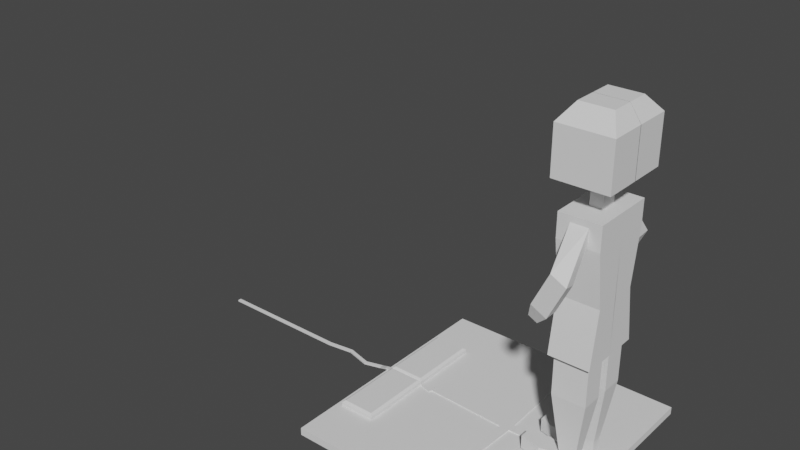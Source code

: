 # Source: design_a_computer_mouse_that_changes_based_on_your_location.blend  (saved by Blender 2.82.7; exported with 4.5.12 LTS)
import bpy
from mathutils import Matrix  # noqa: F401  (used for matrix-valued properties, if any)

bpy.ops.wm.read_factory_settings(use_empty=True)
scene = bpy.context.scene
scene.name = 'Scene'

# ---- collections
col_collection = bpy.data.collections.new('Collection'); scene.collection.children.link(col_collection)

# ---- world
world_world = bpy.data.worlds.new('World'); scene.world = world_world
world_world.color = (0.05088, 0.05088, 0.05088)
world_world.use_sun_shadow = False
world_world.sun_shadow_jitter_overblur = 0.0

# ---- meshes
me_cube_001 = bpy.data.meshes.new('Cube.001')
me_cube_001.from_pydata([(-1.0, -1.0, -1.0), (-0.9551, -0.0152, 1.388), (-1.0, 1.0, -1.0), (-0.9551, 0.0152, 1.388), (1.0, -1.0, -1.0), (-0.6587, -0.5932, 1.0), (1.0, 1.0, -1.0), (-0.6587, 0.5932, 1.0), (-1.0, -1.0, 1.0), (-1.0, 1.0, 1.0), (1.0, 1.0, 1.0), (1.0, -1.0, 1.0), (-0.9551, -0.0152, 1.782), (-0.9551, 0.0152, 1.782), (-0.6587, 0.5932, 1.957), (-0.6587, -0.5932, 1.957), (-0.9551, -0.5932, 1.0), (-0.9551, 0.5932, 1.0), (-0.9551, -0.5932, 1.957), (-0.9551, 0.5932, 1.957), (-1.012, -0.0152, 1.057), (-1.012, 0.0152, 1.057), (-1.012, -0.0152, 1.45), (-1.012, 0.0152, 1.45), (-1.081, 0.002985, 0.09987), (-1.081, 0.03339, 0.09987), (-1.081, 0.002985, 0.4935), (-1.081, 0.03339, 0.4935), (-1.22, -0.03794, 0.09987), (-1.22, -0.007532, 0.09987), (-1.22, -0.03794, 0.4935), (-1.22, -0.007532, 0.4935), (-1.637, -0.0152, 0.09987), (-1.637, 0.0152, 0.09987), (-1.637, -0.0152, 0.4935), (-1.637, 0.0152, 0.4935), (-1.422, 0.0146, 0.09987), (-1.422, 0.04501, 0.09987), (-1.422, 0.04501, 0.4935), (-1.422, 0.0146, 0.4935), (-1.0, 0.0, -1.0), (-1.0, 0.0, 1.0), (1.0, 0.0, -1.0), (0.2083, -0.7196, 1.0), (-0.9551, 0.0, 1.0), (-0.6587, 0.5231, 1.0), (-0.9551, 0.0, 1.957), (-0.6587, 0.0, 1.957), (-0.9551, 0.0, 1.388), (-0.9551, 0.0, 1.782), (-1.012, 9.313e-10, 1.057), (-1.012, 9.313e-10, 1.45), (-1.081, 0.01819, 0.09987), (-1.081, 0.01819, 0.4935), (-1.22, -0.02274, 0.09987), (-1.22, -0.02274, 0.4935), (-1.637, 4.657e-09, 0.09987), (-1.637, 4.657e-09, 0.4935), (-1.422, 0.0298, 0.4935), (-1.422, 0.0298, 0.09987), (-0.9776, -0.7966, 1.0), (-0.9776, 0.7966, 1.0), (1.0, 0.8785, 1.0), (0.133, 0.6927, 1.0), (0.2083, 0.7089, 1.0), (-0.9776, 0.0, 1.0), (1.0, 0.004842, 1.0), (1.0, -0.004842, 1.0), (1.0, 0.0, 0.9623), (-0.6587, -0.004842, 1.0), (-0.6587, 0.004842, 1.0), (-0.6587, 0.0, 1.038), (0.1594, 0.7966, 1.0), (0.1819, 0.7966, 1.0), (0.133, 0.7966, 1.0), (0.1837, -0.7966, 1.0), (0.1576, -0.7966, 1.0), (0.133, -0.7966, 1.0), (0.2083, -0.03766, 1.0), (0.2083, 0.03766, 1.0), (0.133, 0.03766, 1.0), (0.133, -0.03766, 1.0), (0.133, -0.7032, 1.0), (1.0, -0.892, 1.0), (-0.6587, -0.5308, 1.0), (0.9158, -0.8736, 1.0), (0.9158, 0.8605, 1.0), (0.9158, -0.03766, 1.0), (0.9158, 0.03766, 1.0), (0.9158, -0.9793, 1.0), (0.9158, 0.9793, 1.0), (-0.5504, -0.5544, 1.0), (-0.5504, 0.5463, 1.0), (-0.5504, -0.03766, 1.0), (-0.5504, 0.03766, 1.0), (-0.5504, -0.6197, 1.0), (-0.5504, 0.6197, 1.0), (0.9081, 0.8588, 1.0), (0.9081, -0.872, 1.0), (0.9081, 0.008252, 1.0), (0.9081, 0.9775, 1.0), (0.9081, -0.009804, 1.0), (0.9081, -0.9775, 1.0), (-0.5379, -0.1343, 1.0), (-0.5379, 0.1308, 1.0), (-0.5379, -0.009804, 1.0), (-0.5379, -0.1501, 1.0), (-0.5379, 0.008252, 1.0), (-0.5379, 0.1485, 1.0), (-0.6587, 0.5123, 1.0), (0.1832, 0.6909, 1.0), (0.1581, 0.6909, 1.0), (1.0, 0.8604, 1.0), (0.9158, 0.8434, 1.0), (-0.5504, 0.5357, 1.0), (0.9081, 0.8412, 1.0), (-0.5379, 0.1283, 1.0), (-0.6587, -0.5176, 1.0), (0.1581, -0.6984, 1.0), (0.1832, -0.6984, 1.0), (1.0, -0.8697, 1.0), (0.9158, -0.8526, 1.0), (-0.5504, -0.5414, 1.0), (0.9081, -0.8503, 1.0), (-0.5379, -0.1312, 1.0), (0.1837, -0.7966, 1.301), (0.2083, -0.7196, 1.301), (0.133, -0.7032, 1.301), (0.1581, -0.6984, 1.301), (0.1594, 0.7966, 1.301), (0.133, 0.6927, 1.301), (0.1832, 0.6909, 1.301), (0.2083, 0.7089, 1.301), (1.0, 0.004842, 1.301), (1.0, -0.004842, 1.301), (-0.6587, -0.004842, 1.301), (-0.6587, 0.004842, 1.301), (0.1819, 0.7966, 1.301), (0.1576, -0.7966, 1.301), (0.133, -0.03766, 1.301), (0.2083, -0.03766, 1.301), (0.2083, 0.03766, 1.301), (0.133, 0.03766, 1.301), (0.9158, -0.03766, 1.301), (0.9081, 0.008252, 1.301), (-0.5379, -0.009804, 1.301), (-0.5504, 0.03766, 1.301), (0.1581, 0.6909, 1.301), (0.1832, -0.6984, 1.301), (0.9081, -0.009804, 1.301), (0.9158, 0.03766, 1.301), (-0.5504, -0.03766, 1.301), (-0.5379, 0.008252, 1.301), (-0.6782, -0.01945, 2.493), (-0.9357, -0.01945, 2.493), (-0.9357, -0.5737, 2.493), (-0.6782, -0.5737, 2.493), (-0.6782, 0.5737, 2.493), (-0.9357, 0.5737, 2.493), (-0.9357, 0.01945, 2.493), (-0.6782, 0.01945, 2.493), (-2.745, 4.657e-09, 0.09987), (-2.745, 0.0152, 0.09987), (-2.745, 4.657e-09, 0.4935), (-2.745, 0.0152, 0.4935), (-2.745, -0.0152, 0.4935), (-2.745, -0.0152, 0.09987)], [], [(40, 41, 9, 2), (2, 9, 10, 6), (113, 88, 66, 112), (4, 11, 8, 0), (40, 42, 4, 0), (16, 5, 15, 18), (65, 61, 9, 41), (17, 7, 96, 108, 72, 74, 61), (6, 10, 62, 112, 66, 68, 42), (5, 16, 60, 77, 76, 106, 95), (153, 154, 155, 156), (7, 17, 19, 14), (5, 84, 117, 69, 71, 47, 15), (1, 12, 22, 20), (48, 3, 17, 44), (49, 12, 18, 46), (12, 1, 16, 18), (3, 13, 19, 17), (23, 21, 25, 27), (48, 1, 20, 50), (13, 3, 21, 23), (49, 13, 23, 51), (24, 26, 30, 28), (51, 23, 27, 53), (20, 22, 26, 24), (50, 20, 24, 52), (59, 36, 32, 56), (52, 24, 28, 54), (27, 25, 29, 31), (53, 27, 31, 55), (34, 57, 163, 165), (38, 37, 33, 35), (58, 38, 35, 57), (36, 39, 34, 32), (28, 30, 39, 36), (55, 31, 38, 58), (31, 29, 37, 38), (54, 28, 36, 59), (29, 54, 59, 37), (30, 55, 58, 39), (39, 58, 57, 34), (32, 34, 165, 166), (26, 53, 55, 30), (25, 52, 54, 29), (37, 59, 56, 33), (21, 50, 52, 25), (22, 51, 53, 26), (12, 49, 51, 22), (3, 48, 50, 21), (13, 49, 46, 19), (1, 48, 44, 16), (116, 107, 80, 111), (157, 158, 159, 160), (103, 106, 76, 82), (60, 65, 41, 8), (2, 6, 42, 40), (42, 68, 67, 120, 83, 11, 4), (0, 8, 41, 40), (16, 44, 65, 60), (61, 74, 73, 100, 90, 10, 9), (76, 75, 125, 138), (71, 70, 109, 45, 7, 14, 47), (75, 77, 60, 8, 11, 89, 102), (44, 17, 61, 65), (66, 67, 68), (69, 70, 71), (72, 73, 74), (75, 76, 77), (82, 76, 138, 127), (72, 63, 130, 129), (101, 87, 143, 149), (119, 78, 140, 148), (107, 94, 146, 152), (85, 89, 11, 83), (108, 104, 63, 72), (90, 86, 62, 10), (121, 85, 83, 120), (111, 80, 142, 147), (124, 103, 82, 118), (123, 98, 85, 121), (100, 97, 86, 90), (98, 102, 89, 85), (73, 72, 129, 137), (115, 99, 88, 113), (117, 84, 91, 122), (7, 45, 92, 96), (69, 93, 151, 135), (84, 5, 95, 91), (109, 70, 94, 114), (110, 79, 99, 115), (64, 73, 137, 132), (43, 75, 102, 98), (73, 64, 97, 100), (119, 43, 98, 123), (122, 91, 103, 124), (96, 92, 104, 108), (78, 101, 149, 140), (91, 95, 106, 103), (114, 94, 107, 116), (92, 114, 116, 104), (64, 110, 115, 97), (45, 109, 114, 92), (97, 115, 113, 86), (94, 70, 136, 146), (104, 116, 111, 63), (86, 113, 112, 62), (93, 122, 124, 105), (78, 119, 123, 101), (69, 117, 122, 93), (101, 123, 121, 87), (105, 124, 118, 81), (87, 121, 120, 67), (118, 82, 127, 128), (131, 132, 130, 147), (140, 141, 142, 139), (143, 134, 133, 150), (145, 139, 142, 152), (132, 137, 129, 130), (148, 140, 139, 128), (125, 126, 127, 138), (149, 143, 150, 144), (135, 151, 146, 136), (140, 149, 144, 141), (151, 145, 152, 146), (141, 131, 147, 142), (126, 148, 128, 127), (66, 88, 150, 133), (110, 64, 132, 131), (75, 43, 126, 125), (79, 110, 131, 141), (63, 111, 147, 130), (81, 118, 128, 139), (67, 66, 133, 134), (43, 119, 148, 126), (93, 105, 145, 151), (87, 67, 134, 143), (99, 79, 141, 144), (80, 107, 152, 142), (70, 69, 135, 136), (88, 99, 144, 150), (105, 81, 139, 145), (47, 46, 154, 153), (46, 18, 155, 154), (18, 15, 156, 155), (15, 47, 153, 156), (14, 19, 158, 157), (19, 46, 159, 158), (46, 47, 160, 159), (47, 14, 157, 160), (161, 166, 165, 163), (162, 161, 163, 164), (33, 56, 161, 162), (35, 33, 162, 164), (57, 35, 164, 163), (56, 32, 166, 161)])
_uv = me_cube_001.uv_layers.new(name='UVMap')
_uv.uv.foreach_set('vector', [0.375, 0.125, 0.625, 0.125, 0.625, 0.25, 0.375, 0.25, 0.375, 0.25, 0.625, 0.25, 0.625, 0.5, 0.375, 0.5, 0.6262, 0.5184, 0.6262, 0.6202, 0.625, 0.6203, 0.625, 0.5174, 0.375, 0.75, 0.625, 0.75, 0.625, 1.0, 0.375, 1.0, 0.125, 0.625, 0.375, 0.625, 0.375, 0.75, 0.125, 0.75, 0.8511, 0.7261, 0.6489, 0.7261, 0.6489, 0.7261, 0.8511, 0.7261, 0.8631, 0.625, 0.8631, 0.5119, 0.875, 0.5, 0.875, 0.625, 0.8511, 0.5239, 0.6489, 0.5239, 0.6473, 0.5223, 0.6471, 0.5221, 0.6375, 0.5125, 0.6444, 0.5119, 0.8631, 0.5119, 0.375, 0.5, 0.625, 0.5, 0.625, 0.5152, 0.625, 0.5174, 0.625, 0.6203, 0.6203, 0.625, 0.375, 0.625, 0.6489, 0.7261, 0.8511, 0.7261, 0.8631, 0.7381, 0.6444, 0.7381, 0.6375, 0.7375, 0.6471, 0.7279, 0.6473, 0.7277, 0.6622, 0.6283, 0.8378, 0.6283, 0.8378, 0.7228, 0.6622, 0.7228, 0.6489, 0.5239, 0.8511, 0.5239, 0.8511, 0.5239, 0.6489, 0.5239, 0.6489, 0.7261, 0.6489, 0.7155, 0.6489, 0.7134, 0.6489, 0.6314, 0.6489, 0.625, 0.6489, 0.625, 0.6489, 0.7261, 0.8511, 0.66, 0.8511, 0.66, 0.8511, 0.66, 0.8511, 0.66, 0.8511, 0.625, 0.8511, 0.59, 0.8511, 0.5239, 0.8511, 0.625, 0.8511, 0.625, 0.8511, 0.66, 0.8511, 0.7261, 0.8511, 0.625, 0.8511, 0.66, 0.8511, 0.66, 0.8511, 0.7261, 0.8511, 0.7261, 0.8511, 0.59, 0.8511, 0.59, 0.8511, 0.5239, 0.8511, 0.5239, 0.8511, 0.59, 0.8511, 0.59, 0.8511, 0.59, 0.8511, 0.59, 0.8511, 0.625, 0.8511, 0.66, 0.8511, 0.66, 0.8511, 0.625, 0.8511, 0.59, 0.8511, 0.59, 0.8511, 0.59, 0.8511, 0.59, 0.8511, 0.625, 0.8511, 0.59, 0.8511, 0.59, 0.8511, 0.625, 0.8511, 0.66, 0.8511, 0.66, 0.8511, 0.66, 0.8511, 0.66, 0.8511, 0.625, 0.8511, 0.59, 0.8511, 0.59, 0.8511, 0.625, 0.8511, 0.66, 0.8511, 0.66, 0.8511, 0.66, 0.8511, 0.66, 0.8511, 0.625, 0.8511, 0.66, 0.8511, 0.66, 0.8511, 0.625, 0.8511, 0.625, 0.8511, 0.66, 0.8511, 0.66, 0.8511, 0.625, 0.8511, 0.625, 0.8511, 0.66, 0.8511, 0.66, 0.8511, 0.625, 0.8511, 0.59, 0.8511, 0.59, 0.8511, 0.59, 0.8511, 0.59, 0.8511, 0.625, 0.8511, 0.59, 0.8511, 0.59, 0.8511, 0.625, 0.8511, 0.66, 0.8511, 0.625, 0.8511, 0.625, 0.8511, 0.66, 0.8511, 0.59, 0.8511, 0.59, 0.8511, 0.59, 0.8511, 0.59, 0.8511, 0.625, 0.8511, 0.59, 0.8511, 0.59, 0.8511, 0.625, 0.8511, 0.66, 0.8511, 0.66, 0.8511, 0.66, 0.8511, 0.66, 0.8511, 0.66, 0.8511, 0.66, 0.8511, 0.66, 0.8511, 0.66, 0.8511, 0.625, 0.8511, 0.59, 0.8511, 0.59, 0.8511, 0.625, 0.8511, 0.59, 0.8511, 0.59, 0.8511, 0.59, 0.8511, 0.59, 0.8511, 0.625, 0.8511, 0.66, 0.8511, 0.66, 0.8511, 0.625, 0.8511, 0.59, 0.8511, 0.625, 0.8511, 0.625, 0.8511, 0.59, 0.8511, 0.66, 0.8511, 0.625, 0.8511, 0.625, 0.8511, 0.66, 0.8511, 0.66, 0.8511, 0.625, 0.8511, 0.625, 0.8511, 0.66, 0.8511, 0.66, 0.8511, 0.66, 0.8511, 0.66, 0.8511, 0.66, 0.8511, 0.66, 0.8511, 0.625, 0.8511, 0.625, 0.8511, 0.66, 0.8511, 0.59, 0.8511, 0.625, 0.8511, 0.625, 0.8511, 0.59, 0.8511, 0.59, 0.8511, 0.625, 0.8511, 0.625, 0.8511, 0.59, 0.8511, 0.59, 0.8511, 0.625, 0.8511, 0.625, 0.8511, 0.59, 0.8511, 0.66, 0.8511, 0.625, 0.8511, 0.625, 0.8511, 0.66, 0.8511, 0.66, 0.8511, 0.625, 0.8511, 0.625, 0.8511, 0.66, 0.8511, 0.59, 0.8511, 0.625, 0.8511, 0.625, 0.8511, 0.59, 0.8511, 0.59, 0.8511, 0.625, 0.8511, 0.625, 0.8511, 0.5239, 0.8511, 0.66, 0.8511, 0.625, 0.8511, 0.625, 0.8511, 0.7261, 0.6471, 0.5361, 0.6471, 0.6187, 0.6375, 0.6195, 0.6375, 0.5279, 0.6622, 0.5272, 0.8378, 0.5272, 0.8378, 0.6217, 0.6622, 0.6217, 0.6471, 0.717, 0.6471, 0.7279, 0.6375, 0.7375, 0.6375, 0.7255, 0.8631, 0.7381, 0.8631, 0.625, 0.875, 0.625, 0.875, 0.75, 0.125, 0.5, 0.375, 0.5, 0.375, 0.625, 0.125, 0.625, 0.375, 0.625, 0.6203, 0.625, 0.625, 0.6297, 0.625, 0.7338, 0.625, 0.7365, 0.625, 0.75, 0.375, 0.75, 0.375, 0.0, 0.625, 0.0, 0.625, 0.125, 0.375, 0.125, 0.8511, 0.7261, 0.8511, 0.625, 0.8631, 0.625, 0.8631, 0.7381, 0.8631, 0.5119, 0.6444, 0.5119, 0.6364, 0.5114, 0.6263, 0.5013, 0.6262, 0.5012, 0.625, 0.5, 0.875, 0.5, 0.6375, 0.7371, 0.6364, 0.7386, 0.6364, 0.7386, 0.6375, 0.7371, 0.6489, 0.625, 0.6489, 0.6186, 0.6489, 0.5376, 0.6489, 0.5358, 0.6489, 0.5239, 0.6489, 0.5239, 0.6489, 0.625, 0.6364, 0.7386, 0.6444, 0.7381, 0.8631, 0.7381, 0.875, 0.75, 0.625, 0.75, 0.6262, 0.7488, 0.6263, 0.7487, 0.8511, 0.625, 0.8511, 0.5239, 0.8631, 0.5119, 0.8631, 0.625, 0.625, 0.6203, 0.625, 0.6301, 0.6203, 0.625, 0.6489, 0.6314, 0.6489, 0.6192, 0.6489, 0.625, 0.6375, 0.5125, 0.6364, 0.5109, 0.6444, 0.5119, 0.6364, 0.7386, 0.6375, 0.7371, 0.6444, 0.7381, 0.6375, 0.7255, 0.6375, 0.7375, 0.6375, 0.7375, 0.6375, 0.7255, 0.6375, 0.5125, 0.6375, 0.526, 0.6375, 0.526, 0.6375, 0.5125, 0.6263, 0.6298, 0.6262, 0.6298, 0.6262, 0.6298, 0.6263, 0.6298, 0.6364, 0.724, 0.6364, 0.6302, 0.6364, 0.6302, 0.6364, 0.724, 0.6471, 0.6187, 0.6473, 0.6187, 0.6473, 0.6187, 0.6471, 0.6187, 0.6262, 0.7354, 0.6262, 0.7488, 0.625, 0.75, 0.625, 0.7365, 0.6471, 0.5221, 0.6471, 0.5343, 0.6375, 0.526, 0.6375, 0.5125, 0.6262, 0.5012, 0.6262, 0.5162, 0.625, 0.5152, 0.625, 0.5, 0.6262, 0.7328, 0.6262, 0.7354, 0.625, 0.7365, 0.625, 0.7338, 0.6375, 0.5279, 0.6375, 0.6195, 0.6375, 0.6195, 0.6375, 0.5279, 0.6471, 0.7149, 0.6471, 0.717, 0.6375, 0.7255, 0.6375, 0.7231, 0.6263, 0.7327, 0.6263, 0.7353, 0.6262, 0.7354, 0.6262, 0.7328, 0.6263, 0.5013, 0.6263, 0.5163, 0.6262, 0.5162, 0.6262, 0.5012, 0.6263, 0.7353, 0.6263, 0.7487, 0.6262, 0.7488, 0.6262, 0.7354, 0.6364, 0.5109, 0.6375, 0.5125, 0.6375, 0.5125, 0.6364, 0.5109, 0.6263, 0.5185, 0.6263, 0.6202, 0.6262, 0.6202, 0.6262, 0.5184, 0.6489, 0.7134, 0.6489, 0.7155, 0.6473, 0.7169, 0.6473, 0.7147, 0.6489, 0.5239, 0.6489, 0.5358, 0.6473, 0.5345, 0.6473, 0.5223, 0.6489, 0.6314, 0.6473, 0.6313, 0.6473, 0.6313, 0.6489, 0.6314, 0.6489, 0.7155, 0.6489, 0.7261, 0.6473, 0.7277, 0.6473, 0.7169, 0.6489, 0.5376, 0.6489, 0.6186, 0.6473, 0.6187, 0.6473, 0.5362, 0.6364, 0.5271, 0.6364, 0.6198, 0.6263, 0.6202, 0.6263, 0.5185, 0.6364, 0.5251, 0.6364, 0.5114, 0.6364, 0.5114, 0.6364, 0.5251, 0.6364, 0.7264, 0.6364, 0.7386, 0.6263, 0.7487, 0.6263, 0.7353, 0.6364, 0.5114, 0.6364, 0.5251, 0.6263, 0.5163, 0.6263, 0.5013, 0.6364, 0.724, 0.6364, 0.7264, 0.6263, 0.7353, 0.6263, 0.7327, 0.6473, 0.7147, 0.6473, 0.7169, 0.6471, 0.717, 0.6471, 0.7149, 0.6473, 0.5223, 0.6473, 0.5345, 0.6471, 0.5343, 0.6471, 0.5221, 0.6364, 0.6302, 0.6263, 0.6298, 0.6263, 0.6298, 0.6364, 0.6302, 0.6473, 0.7169, 0.6473, 0.7277, 0.6471, 0.7279, 0.6471, 0.717, 0.6473, 0.5362, 0.6473, 0.6187, 0.6471, 0.6187, 0.6471, 0.5361, 0.6473, 0.5345, 0.6473, 0.5362, 0.6471, 0.5361, 0.6471, 0.5343, 0.6364, 0.5251, 0.6364, 0.5271, 0.6263, 0.5185, 0.6263, 0.5163, 0.6489, 0.5358, 0.6489, 0.5376, 0.6473, 0.5362, 0.6473, 0.5345, 0.6263, 0.5163, 0.6263, 0.5185, 0.6262, 0.5184, 0.6262, 0.5162, 0.6473, 0.6187, 0.6489, 0.6186, 0.6489, 0.6186, 0.6473, 0.6187, 0.6471, 0.5343, 0.6471, 0.5361, 0.6375, 0.5279, 0.6375, 0.526, 0.6262, 0.5162, 0.6262, 0.5184, 0.625, 0.5174, 0.625, 0.5152, 0.6473, 0.6313, 0.6473, 0.7147, 0.6471, 0.7149, 0.6471, 0.6313, 0.6364, 0.6302, 0.6364, 0.724, 0.6263, 0.7327, 0.6263, 0.6298, 0.6489, 0.6314, 0.6489, 0.7134, 0.6473, 0.7147, 0.6473, 0.6313, 0.6263, 0.6298, 0.6263, 0.7327, 0.6262, 0.7328, 0.6262, 0.6298, 0.6471, 0.6313, 0.6471, 0.7149, 0.6375, 0.7231, 0.6375, 0.6305, 0.6262, 0.6298, 0.6262, 0.7328, 0.625, 0.7338, 0.625, 0.6297, 0.6375, 0.7231, 0.6375, 0.7255, 0.6375, 0.7255, 0.6375, 0.7231, 0.6364, 0.5271, 0.6364, 0.5251, 0.6375, 0.526, 0.6375, 0.5279, 0.6364, 0.6302, 0.6364, 0.6198, 0.6375, 0.6195, 0.6375, 0.6305, 0.6262, 0.6298, 0.625, 0.6297, 0.625, 0.6203, 0.6262, 0.6202, 0.6471, 0.6313, 0.6375, 0.6305, 0.6375, 0.6195, 0.6471, 0.6187, 0.6364, 0.5251, 0.6364, 0.5114, 0.6375, 0.5125, 0.6375, 0.526, 0.6364, 0.724, 0.6364, 0.6302, 0.6375, 0.6305, 0.6375, 0.7231, 0.6364, 0.7386, 0.6364, 0.7264, 0.6375, 0.7255, 0.6375, 0.7375, 0.6263, 0.6298, 0.6262, 0.6298, 0.6262, 0.6202, 0.6263, 0.6202, 0.6489, 0.6314, 0.6473, 0.6313, 0.6473, 0.6187, 0.6489, 0.6186, 0.6364, 0.6302, 0.6263, 0.6298, 0.6263, 0.6202, 0.6364, 0.6198, 0.6473, 0.6313, 0.6471, 0.6313, 0.6471, 0.6187, 0.6473, 0.6187, 0.6364, 0.6198, 0.6364, 0.5271, 0.6375, 0.5279, 0.6375, 0.6195, 0.6364, 0.7264, 0.6364, 0.724, 0.6375, 0.7231, 0.6375, 0.7255, 0.625, 0.6203, 0.6262, 0.6202, 0.6262, 0.6202, 0.625, 0.6203, 0.6364, 0.5271, 0.6364, 0.5251, 0.6364, 0.5251, 0.6364, 0.5271, 0.6364, 0.7386, 0.6364, 0.7264, 0.6364, 0.7264, 0.6364, 0.7386, 0.6364, 0.6198, 0.6364, 0.5271, 0.6364, 0.5271, 0.6364, 0.6198, 0.6375, 0.526, 0.6375, 0.5279, 0.6375, 0.5279, 0.6375, 0.526, 0.6375, 0.6305, 0.6375, 0.7231, 0.6375, 0.7231, 0.6375, 0.6305, 0.625, 0.6301, 0.625, 0.6203, 0.625, 0.6203, 0.625, 0.6301, 0.6364, 0.7264, 0.6364, 0.724, 0.6364, 0.724, 0.6364, 0.7264, 0.6473, 0.6313, 0.6471, 0.6313, 0.6471, 0.6313, 0.6473, 0.6313, 0.6262, 0.6298, 0.625, 0.6297, 0.625, 0.6297, 0.6262, 0.6298, 0.6263, 0.6202, 0.6364, 0.6198, 0.6364, 0.6198, 0.6263, 0.6202, 0.6375, 0.6195, 0.6471, 0.6187, 0.6471, 0.6187, 0.6375, 0.6195, 0.6489, 0.6192, 0.6489, 0.6314, 0.6489, 0.6314, 0.6489, 0.6192, 0.6262, 0.6202, 0.6263, 0.6202, 0.6263, 0.6202, 0.6262, 0.6202, 0.6471, 0.6313, 0.6375, 0.6305, 0.6375, 0.6305, 0.6471, 0.6313, 0.6489, 0.625, 0.8511, 0.625, 0.8378, 0.6283, 0.6622, 0.6283, 0.8511, 0.625, 0.8511, 0.7261, 0.8378, 0.7228, 0.8378, 0.6283, 0.8511, 0.7261, 0.6489, 0.7261, 0.6622, 0.7228, 0.8378, 0.7228, 0.6489, 0.7261, 0.6489, 0.625, 0.6622, 0.6283, 0.6622, 0.7228, 0.6489, 0.5239, 0.8511, 0.5239, 0.8378, 0.5272, 0.6622, 0.5272, 0.8511, 0.5239, 0.8511, 0.625, 0.8378, 0.6217, 0.8378, 0.5272, 0.8511, 0.625, 0.6489, 0.625, 0.6622, 0.6217, 0.8378, 0.6217, 0.6489, 0.625, 0.6489, 0.5239, 0.6622, 0.5272, 0.6622, 0.6217, 0.8511, 0.625, 0.8511, 0.66, 0.8511, 0.66, 0.8511, 0.625, 0.8511, 0.59, 0.8511, 0.625, 0.8511, 0.625, 0.8511, 0.59, 0.8511, 0.59, 0.8511, 0.625, 0.8511, 0.625, 0.8511, 0.59, 0.8511, 0.59, 0.8511, 0.59, 0.8511, 0.59, 0.8511, 0.59, 0.8511, 0.625, 0.8511, 0.59, 0.8511, 0.59, 0.8511, 0.625, 0.8511, 0.625, 0.8511, 0.66, 0.8511, 0.66, 0.8511, 0.625])
me_cube_001.use_remesh_fix_poles = True
me_cube_001.use_remesh_preserve_attributes = False
me_cube_001.use_mirror_vertex_groups = False
me_cube_001.update()
me_cube_002 = bpy.data.meshes.new('Cube.002')
me_cube_002.from_pydata([(-1.0, -1.0, -3.145), (-0.3058, -0.2612, 1.0), (1.0, -1.0, -3.145), (0.3058, -0.2612, 1.0), (-1.0, 0.0, -3.145), (-0.3058, 0.002093, 1.0), (1.0, 0.0, -3.145), (0.3058, 0.002093, 1.0), (-0.8319, -0.1681, -3.145), (0.8319, -0.1681, -3.145), (0.8319, -0.8319, -3.145), (-0.8319, -0.8319, -3.145), (0.8319, -0.1681, -3.145), (-0.8319, -0.1681, -3.145), (-0.8319, -0.8319, -3.145), (0.8319, -0.8319, -3.145), (0.8319, -0.1681, -4.411), (-0.8319, -0.1681, -4.411), (-0.8319, -0.8319, -4.411), (0.8319, -0.8319, -4.411), (-1.0, -1.0, 0.2536), (1.0, -1.0, 0.2536), (1.0, 0.0, 0.2536), (-1.0, 0.0, 0.2536), (1.0, -0.7463, -1.436), (1.0, 0.005497, -1.436), (-1.0, 0.005497, -1.436), (-1.0, -0.7463, -1.436), (0.4223, -1.0, 0.436), (0.4223, -1.0, 0.8176), (-0.4223, -1.0, 0.8176), (-0.4223, -1.0, 0.436), (0.546, -1.963, -0.3833), (0.4793, -1.592, -0.4654), (-0.2736, -1.592, -0.226), (-0.2069, -1.963, -0.144), (-0.2624, -1.947, -1.426), (-0.2323, -1.568, -1.388), (-0.9852, -1.568, -1.149), (-1.015, -1.947, -1.186), (1.0, 0.0, 1.0), (1.0, -1.0, 1.0), (-1.0, -1.0, 1.0), (-1.0, 0.0, 1.0), (-0.3058, 0.002093, 1.605), (0.3058, 0.002093, 1.605), (0.3058, -0.2612, 1.605), (-0.3058, -0.2612, 1.605), (-1.323, 0.00808, 1.861), (1.323, 0.00808, 1.861), (1.323, -1.13, 1.861), (-1.323, -1.13, 1.861), (-1.323, 0.00808, 3.301), (1.323, 0.00808, 3.301), (1.323, -1.13, 3.301), (-1.323, -1.13, 3.301), (-0.7954, 0.003169, 3.781), (0.7954, 0.003169, 3.781), (0.7954, -0.6816, 3.781), (-0.7954, -0.6816, 3.781), (-0.3873, -0.3455, -6.359), (-0.3873, -0.6545, -6.359), (0.3873, -0.6545, -6.359), (0.3873, -0.3455, -6.359), (-0.3873, -0.3455, -6.784), (-0.3873, -0.6545, -6.784), (0.3873, -0.6545, -6.784), (0.3873, -0.3455, -6.784), (-1.305, -0.1897, -6.359), (-1.305, -0.8103, -6.359), (-1.305, -0.1897, -6.784), (-1.305, -0.8103, -6.784), (-2.348, -0.3455, -6.359), (-2.348, -0.6545, -6.359), (-2.348, -0.3455, -6.784), (-2.348, -0.6545, -6.784), (-0.8308, -1.779, -1.765), (-0.8136, -1.563, -1.744), (-1.243, -1.563, -1.608), (-1.26, -1.779, -1.629)], [], [(22, 40, 41, 21), (20, 27, 24, 21), (30, 31, 34, 35), (8, 9, 12, 13), (20, 42, 43, 23), (5, 1, 47, 44), (6, 2, 10, 9), (4, 6, 9, 8), (0, 4, 8, 11), (2, 0, 11, 10), (13, 12, 16, 17), (11, 8, 13, 14), (9, 10, 15, 12), (10, 11, 14, 15), (18, 17, 60, 61), (14, 13, 17, 18), (12, 15, 19, 16), (27, 20, 23, 26), (25, 22, 21, 24), (15, 14, 18, 19), (6, 25, 24, 2), (0, 27, 26, 4), (27, 0, 2, 24), (21, 41, 29, 28), (41, 42, 30, 29), (42, 20, 31, 30), (20, 21, 28, 31), (32, 35, 39, 36), (31, 28, 33, 34), (29, 30, 35, 32), (28, 29, 32, 33), (38, 37, 77, 78), (33, 32, 36, 37), (35, 34, 38, 39), (34, 33, 37, 38), (7, 3, 41, 40), (1, 5, 43, 42), (3, 1, 42, 41), (47, 46, 50, 51), (7, 5, 44, 45), (1, 3, 46, 47), (3, 7, 45, 46), (50, 49, 53, 54), (46, 45, 49, 50), (44, 47, 51, 48), (45, 44, 48, 49), (52, 55, 59, 56), (48, 51, 55, 52), (49, 48, 52, 53), (51, 50, 54, 55), (57, 56, 59, 58), (53, 52, 56, 57), (55, 54, 58, 59), (54, 53, 57, 58), (60, 63, 67, 64), (17, 16, 63, 60), (16, 19, 62, 63), (19, 18, 61, 62), (64, 67, 66, 65), (64, 65, 71, 70), (62, 61, 65, 66), (63, 62, 66, 67), (71, 69, 73, 75), (60, 64, 70, 68), (61, 60, 68, 69), (65, 61, 69, 71), (73, 72, 74, 75), (70, 71, 75, 74), (68, 70, 74, 72), (69, 68, 72, 73), (77, 76, 79, 78), (36, 39, 79, 76), (37, 36, 76, 77), (39, 38, 78, 79)])
_uv = me_cube_002.uv_layers.new(name='UVMap')
_uv.uv.foreach_set('vector', [0.58, 0.625, 0.625, 0.625, 0.625, 0.75, 0.58, 0.75, 0.58, 1.0, 0.4781, 1.0, 0.4781, 0.75, 0.58, 0.75, 0.614, 0.9772, 0.591, 0.9772, 0.591, 0.9772, 0.614, 0.9772, 0.146, 0.646, 0.354, 0.646, 0.354, 0.646, 0.146, 0.646, 0.58, 0.0, 0.625, 0.0, 0.625, 0.125, 0.58, 0.125, 0.7882, 0.625, 0.7882, 0.6632, 0.7882, 0.6632, 0.7882, 0.625, 0.375, 0.625, 0.375, 0.75, 0.354, 0.729, 0.354, 0.646, 0.125, 0.625, 0.375, 0.625, 0.354, 0.646, 0.146, 0.646, 0.125, 0.75, 0.125, 0.625, 0.146, 0.646, 0.146, 0.729, 0.375, 0.75, 0.125, 0.75, 0.146, 0.729, 0.354, 0.729, 0.146, 0.646, 0.354, 0.646, 0.354, 0.646, 0.146, 0.646, 0.146, 0.729, 0.146, 0.646, 0.146, 0.646, 0.146, 0.729, 0.354, 0.646, 0.354, 0.729, 0.354, 0.729, 0.354, 0.646, 0.354, 0.729, 0.146, 0.729, 0.146, 0.729, 0.354, 0.729, 0.146, 0.729, 0.146, 0.646, 0.146, 0.646, 0.146, 0.729, 0.146, 0.729, 0.146, 0.646, 0.146, 0.646, 0.146, 0.729, 0.354, 0.646, 0.354, 0.729, 0.354, 0.729, 0.354, 0.646, 0.4781, 0.0, 0.58, 0.0, 0.58, 0.125, 0.4781, 0.125, 0.4781, 0.625, 0.58, 0.625, 0.58, 0.75, 0.4781, 0.75, 0.354, 0.729, 0.146, 0.729, 0.146, 0.729, 0.354, 0.729, 0.375, 0.625, 0.4781, 0.625, 0.4781, 0.75, 0.375, 0.75, 0.375, 0.0, 0.4781, 0.0, 0.4781, 0.125, 0.375, 0.125, 0.4781, 1.0, 0.375, 1.0, 0.375, 0.75, 0.4781, 0.75, 0.58, 0.75, 0.625, 0.75, 0.614, 0.7728, 0.591, 0.7728, 0.625, 0.75, 0.625, 1.0, 0.614, 0.9772, 0.614, 0.7728, 0.625, 1.0, 0.58, 1.0, 0.591, 0.9772, 0.614, 0.9772, 0.58, 1.0, 0.58, 0.75, 0.591, 0.7728, 0.591, 0.9772, 0.614, 0.7728, 0.614, 0.9772, 0.614, 0.9772, 0.614, 0.7728, 0.591, 0.9772, 0.591, 0.7728, 0.591, 0.7728, 0.591, 0.9772, 0.614, 0.7728, 0.614, 0.9772, 0.614, 0.9772, 0.614, 0.7728, 0.591, 0.7728, 0.614, 0.7728, 0.614, 0.7728, 0.591, 0.7728, 0.591, 0.9772, 0.591, 0.7728, 0.591, 0.7728, 0.591, 0.9772, 0.591, 0.7728, 0.614, 0.7728, 0.614, 0.7728, 0.591, 0.7728, 0.614, 0.9772, 0.591, 0.9772, 0.591, 0.9772, 0.614, 0.9772, 0.591, 0.9772, 0.591, 0.7728, 0.591, 0.7728, 0.591, 0.9772, 0.7118, 0.625, 0.7118, 0.6632, 0.625, 0.75, 0.625, 0.625, 0.7882, 0.6632, 0.7882, 0.625, 0.875, 0.625, 0.875, 0.75, 0.7118, 0.6632, 0.7882, 0.6632, 0.875, 0.75, 0.625, 0.75, 0.7882, 0.6632, 0.7118, 0.6632, 0.7118, 0.6632, 0.7882, 0.6632, 0.0, 0.0, 0.0, 0.0, 0.0, 0.0, 0.0, 0.0, 0.7882, 0.6632, 0.7118, 0.6632, 0.7118, 0.6632, 0.7882, 0.6632, 0.7118, 0.6632, 0.7118, 0.625, 0.7118, 0.625, 0.7118, 0.6632, 0.7118, 0.6632, 0.7118, 0.625, 0.7118, 0.625, 0.7118, 0.6632, 0.7118, 0.6632, 0.7118, 0.625, 0.7118, 0.625, 0.7118, 0.6632, 0.7882, 0.625, 0.7882, 0.6632, 0.7882, 0.6632, 0.7882, 0.625, 0.0, 0.0, 0.0, 0.0, 0.0, 0.0, 0.0, 0.0, 0.7882, 0.625, 0.7882, 0.6632, 0.7882, 0.6632, 0.7882, 0.625, 0.7882, 0.625, 0.7882, 0.6632, 0.7882, 0.6632, 0.7882, 0.625, 0.0, 0.0, 0.0, 0.0, 0.0, 0.0, 0.0, 0.0, 0.7882, 0.6632, 0.7118, 0.6632, 0.7118, 0.6632, 0.7882, 0.6632, 0.7118, 0.625, 0.7882, 0.625, 0.7882, 0.6632, 0.7118, 0.6632, 0.0, 0.0, 0.0, 0.0, 0.0, 0.0, 0.0, 0.0, 0.7882, 0.6632, 0.7118, 0.6632, 0.7118, 0.6632, 0.7882, 0.6632, 0.7118, 0.6632, 0.7118, 0.625, 0.7118, 0.625, 0.7118, 0.6632, 0.146, 0.646, 0.354, 0.646, 0.354, 0.646, 0.146, 0.646, 0.146, 0.646, 0.354, 0.646, 0.354, 0.646, 0.146, 0.646, 0.354, 0.646, 0.354, 0.729, 0.354, 0.729, 0.354, 0.646, 0.354, 0.729, 0.146, 0.729, 0.146, 0.729, 0.354, 0.729, 0.146, 0.646, 0.354, 0.646, 0.354, 0.729, 0.146, 0.729, 0.146, 0.646, 0.146, 0.729, 0.146, 0.729, 0.146, 0.646, 0.354, 0.729, 0.146, 0.729, 0.146, 0.729, 0.354, 0.729, 0.354, 0.646, 0.354, 0.729, 0.354, 0.729, 0.354, 0.646, 0.146, 0.729, 0.146, 0.729, 0.146, 0.729, 0.146, 0.729, 0.146, 0.646, 0.146, 0.646, 0.146, 0.646, 0.146, 0.646, 0.146, 0.729, 0.146, 0.646, 0.146, 0.646, 0.146, 0.729, 0.146, 0.729, 0.146, 0.729, 0.146, 0.729, 0.146, 0.729, 0.146, 0.729, 0.146, 0.646, 0.146, 0.646, 0.146, 0.729, 0.146, 0.646, 0.146, 0.729, 0.146, 0.729, 0.146, 0.646, 0.146, 0.646, 0.146, 0.646, 0.146, 0.646, 0.146, 0.646, 0.146, 0.729, 0.146, 0.646, 0.146, 0.646, 0.146, 0.729, 0.591, 0.7728, 0.614, 0.7728, 0.614, 0.9772, 0.591, 0.9772, 0.614, 0.7728, 0.614, 0.9772, 0.614, 0.9772, 0.614, 0.7728, 0.591, 0.7728, 0.614, 0.7728, 0.614, 0.7728, 0.591, 0.7728, 0.614, 0.9772, 0.591, 0.9772, 0.591, 0.9772, 0.614, 0.9772])
me_cube_002.use_remesh_fix_poles = True
me_cube_002.use_remesh_preserve_attributes = False
me_cube_002.use_mirror_vertex_groups = False
me_cube_002.update()

# ---- objects
ob_cube = bpy.data.objects.new('Cube', me_cube_001)
ob_cube_001 = bpy.data.objects.new('Cube.001', me_cube_002)

# ---- transforms, parenting, visibility, modifiers, constraints
ob_cube.location = (0.0, 0.0, 0.0)
ob_cube.scale = (2.807, 2.807, 0.08671)
ob_cube.lineart.crease_threshold = 0.0
ob_cube_001.location = (2.204, 0.0, 5.085)
ob_cube_001.scale = (0.454, 0.7261, 0.7261)
ob_cube_001.lineart.crease_threshold = 0.0
_m = ob_cube_001.modifiers.new('Mirror', 'MIRROR')
_m.use_axis = (False, True, False)

# ---- collection membership
col_collection.objects.link(ob_cube)
col_collection.objects.link(ob_cube_001)

# ---- scene / render settings (as saved in the file)
scene.frame_start = 1; scene.frame_end = 250; scene.frame_set(1)
scene.render.engine = 'BLENDER_EEVEE_NEXT'
scene.render.motion_blur_shutter = 1.0
scene.cycles.use_denoising = False
scene.cycles.samples = 128
scene.cycles.sampling_pattern = 'TABULATED_SOBOL'
scene.cycles.use_adaptive_sampling = False
scene.cycles.use_light_tree = False
scene.view_settings.view_transform = 'Filmic'
bpy.context.view_layer.update()

# ---- added for rendering (the .blend has no active camera and no usable light): camera, sun
cam_auto = bpy.data.cameras.new('AutoCamera')
cam_auto.lens = 50.0
cam_auto.sensor_width = 36.0
cam_auto.clip_end = 1000.0
ob_auto_camera = bpy.data.objects.new('AutoCamera', cam_auto)
scene.collection.objects.link(ob_auto_camera)
ob_auto_camera.location = (10.7883, -15.8847, 14.4613)
ob_auto_camera.rotation_euler = (1.09748, -7.21219e-08, 0.694738)
scene.camera = ob_auto_camera
light_auto_sun = bpy.data.lights.new('AutoSun', 'SUN')
light_auto_sun.energy = 3.0
light_auto_sun.angle = 0.0523599
ob_auto_sun = bpy.data.objects.new('AutoSun', light_auto_sun)
scene.collection.objects.link(ob_auto_sun)
ob_auto_sun.rotation_euler = (0.872665, 0.174533, 0.523599)
bpy.context.view_layer.update()
